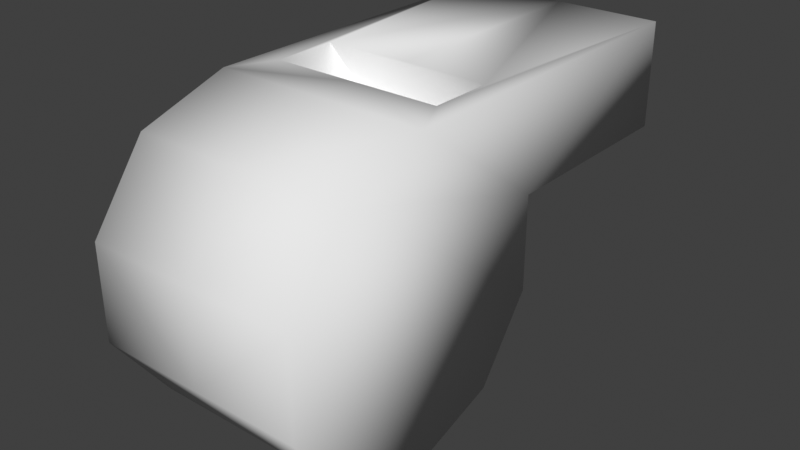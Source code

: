 # Source: whistle.blend  (saved by Blender 4.5.91; exported with 4.5.12 LTS)
import bpy
from mathutils import Matrix  # noqa: F401  (used for matrix-valued properties, if any)

bpy.ops.wm.read_factory_settings(use_empty=True)
scene = bpy.context.scene
scene.name = 'Scene'

# ---- world
world_world = bpy.data.worlds.new('World'); scene.world = world_world
world_world.use_nodes = True; world_world.node_tree.nodes.clear()
_N = world_world.node_tree.nodes; _L = world_world.node_tree.links
n0 = _N.new('ShaderNodeOutputWorld'); n0.name = 'World Output'; n0.location = (300, 300)
n1 = _N.new('ShaderNodeBackground'); n1.name = 'Background'; n1.location = (10, 300)
n1.inputs[0].default_value = (0.05088, 0.05088, 0.05088, 1.0)
_L.new(n1.outputs[0], n0.inputs[0])
n0.is_active_output = True
world_world.color = (0.05088, 0.05088, 0.05088)
world_world.use_sun_shadow = False
world_world.sun_shadow_jitter_overblur = 0.0

# ---- meshes
me_whistle_mesh = bpy.data.meshes.new('whistle mesh')
me_whistle_mesh.from_pydata([(0.7012, -0.3905, 1.0), (0.7012, -0.9783, 0.809), (0.7012, -1.342, 0.309), (0.7012, -1.342, -0.309), (0.7012, -0.9783, -0.809), (0.7012, -0.3905, -1.0), (0.7012, 0.1973, -0.809), (0.7012, 0.5606, -0.309), (0.7012, 0.5606, 0.309), (0.7012, 1.893, 1.0), (0.7012, 1.893, 0.309), (0.0, -0.3905, 1.0), (0.0, -0.9783, 0.809), (0.0, -1.342, 0.309), (0.0, -1.342, -0.309), (0.0, -0.9783, -0.809), (0.0, -0.3905, -1.0), (0.0, 0.1973, -0.809), (0.0, 0.5606, -0.309), (0.0, 0.5606, 0.309), (0.0, 1.893, 1.0), (0.0, 1.893, 0.309), (0.5697, 1.893, 0.8273), (0.5697, 1.893, 0.4818), (0.0, 1.893, 0.8273), (0.0, 1.893, 0.4818), (0.5697, 1.124, 0.8273), (0.5697, 1.124, 0.4818), (0.0, 1.124, 0.8273), (0.0, 1.124, 0.4818), (0.5558, -0.1054, 1.0), (0.5558, 0.3081, 1.0), (0.0, -0.1054, 1.0), (0.0, 0.3081, 1.0), (0.5558, 0.1915, 0.5901), (0.5558, 0.605, 0.5901), (0.0, 0.1915, 0.5901), (0.0, 0.605, 0.5901), (-0.7012, -0.3905, 1.0), (-0.7012, -0.9783, 0.809), (-0.7012, -1.342, 0.309), (-0.7012, -1.342, -0.309), (-0.7012, -0.9783, -0.809), (-0.7012, -0.3905, -1.0), (-0.7012, 0.1973, -0.809), (-0.7012, 0.5606, -0.309), (-0.7012, 0.5606, 0.309), (-0.7012, 1.893, 1.0), (-0.7012, 1.893, 0.309), (-0.5697, 1.893, 0.8273), (-0.5697, 1.893, 0.4818), (-0.5697, 1.124, 0.8273), (-0.5697, 1.124, 0.4818), (-0.5558, -0.1054, 1.0), (-0.5558, 0.3081, 1.0), (-0.5558, 0.1915, 0.5901), (-0.5558, 0.605, 0.5901)], [], [(2, 13, 14, 3), (10, 8, 19, 21), (6, 17, 18, 7), (3, 14, 15, 4), (0, 11, 12, 1), (7, 18, 19, 8), (4, 15, 16, 5), (1, 12, 13, 2), (0, 30, 32, 11), (5, 16, 17, 6), (1, 7, 8, 0), (2, 6, 7, 1), (3, 5, 6, 2), (4, 5, 3), (9, 0, 8, 10), (10, 23, 22, 9), (9, 22, 24, 20), (10, 21, 25, 23), (23, 27, 26, 22), (22, 26, 28, 24), (23, 25, 29, 27), (27, 29, 28, 26), (30, 34, 36, 32), (9, 31, 30, 0), (20, 33, 31, 9), (35, 37, 36, 34), (31, 35, 34, 30), (33, 37, 35, 31), (40, 41, 14, 13), (48, 21, 19, 46), (44, 45, 18, 17), (41, 42, 15, 14), (38, 39, 12, 11), (45, 46, 19, 18), (42, 43, 16, 15), (39, 40, 13, 12), (38, 11, 32, 53), (43, 44, 17, 16), (39, 38, 46, 45), (40, 39, 45, 44), (41, 40, 44, 43), (42, 41, 43), (47, 48, 46, 38), (48, 47, 49, 50), (47, 20, 24, 49), (48, 50, 25, 21), (50, 49, 51, 52), (49, 24, 28, 51), (50, 52, 29, 25), (52, 51, 28, 29), (53, 32, 36, 55), (47, 38, 53, 54), (20, 47, 54, 33), (56, 55, 36, 37), (54, 53, 55, 56), (33, 54, 56, 37)])
me_whistle_mesh.polygons.foreach_set('use_smooth', [True] * 56)
_uv = me_whistle_mesh.uv_layers.new(name='UVMap')
_uv.uv.foreach_set('vector', [0.1519, 0.3547, 0.1519, 0.2012, 0.01658, 0.2012, 0.01658, 0.3547, 0.01602, 0.1599, 0.3078, 0.1599, 0.3078, 0.006408, 0.01602, 0.006408, 0.5784, 0.1599, 0.5784, 0.006408, 0.4431, 0.006408, 0.4431, 0.1599, 0.9843, 0.1599, 0.9843, 0.006408, 0.849, 0.006408, 0.849, 0.1599, 0.4225, 0.3547, 0.4225, 0.2012, 0.2872, 0.2012, 0.2872, 0.3547, 0.4431, 0.1599, 0.4431, 0.006408, 0.3078, 0.006408, 0.3078, 0.1599, 0.849, 0.1599, 0.849, 0.006408, 0.7137, 0.006408, 0.7137, 0.1599, 0.2872, 0.3547, 0.2872, 0.2012, 0.1519, 0.2012, 0.1519, 0.3547, 0.4225, 0.3547, 0.4849, 0.3229, 0.4849, 0.2012, 0.4225, 0.2012, 0.7137, 0.1599, 0.7137, 0.006408, 0.5784, 0.006408, 0.5784, 0.1599, 0.9055, 0.9337, 0.5686, 0.6889, 0.5686, 0.8242, 0.7768, 0.9755, 0.985, 0.8242, 0.6481, 0.5795, 0.5686, 0.6889, 0.9055, 0.9337, 0.985, 0.6889, 0.7768, 0.5377, 0.6481, 0.5795, 0.985, 0.8242, 0.9055, 0.5795, 0.7768, 0.5377, 0.985, 0.6889, 0.2769, 0.9755, 0.7768, 0.9755, 0.5686, 0.8242, 0.2769, 0.8242, 0.4099, 0.5571, 0.4477, 0.5283, 0.5233, 0.5283, 0.5612, 0.5571, 0.5612, 0.5571, 0.5233, 0.5283, 0.5233, 0.4035, 0.5612, 0.4035, 0.4099, 0.5571, 0.4099, 0.4035, 0.4477, 0.4035, 0.4477, 0.5283, 0.3222, 0.6075, 0.3222, 0.7759, 0.3978, 0.7759, 0.3978, 0.6075, 0.3978, 0.6075, 0.3978, 0.7759, 0.5225, 0.7759, 0.5225, 0.6075, 0.3222, 0.6075, 0.1974, 0.6075, 0.1974, 0.7759, 0.3222, 0.7759, 0.6648, 0.3901, 0.6648, 0.5148, 0.5892, 0.5148, 0.5892, 0.3901, 0.2308, 0.3995, 0.2308, 0.5103, 0.3525, 0.5103, 0.3525, 0.3995, 0.9225, 0.3547, 0.5754, 0.3229, 0.4849, 0.3229, 0.4225, 0.3547, 0.9225, 0.2012, 0.5754, 0.2012, 0.5754, 0.3229, 0.9225, 0.3547, 0.1575, 0.5634, 0.03584, 0.5634, 0.03584, 0.6539, 0.1575, 0.6539, 0.1575, 0.4526, 0.1575, 0.5634, 0.2308, 0.5103, 0.2308, 0.3995, 0.03584, 0.4526, 0.03584, 0.5634, 0.1575, 0.5634, 0.1575, 0.4526, 0.1519, 0.3547, 0.01658, 0.3547, 0.01658, 0.2012, 0.1519, 0.2012, 0.01602, 0.1599, 0.01602, 0.006408, 0.3078, 0.006408, 0.3078, 0.1599, 0.5784, 0.1599, 0.4431, 0.1599, 0.4431, 0.006408, 0.5784, 0.006408, 0.9843, 0.1599, 0.849, 0.1599, 0.849, 0.006408, 0.9843, 0.006408, 0.4225, 0.3547, 0.2872, 0.3547, 0.2872, 0.2012, 0.4225, 0.2012, 0.4431, 0.1599, 0.3078, 0.1599, 0.3078, 0.006408, 0.4431, 0.006408, 0.849, 0.1599, 0.7137, 0.1599, 0.7137, 0.006408, 0.849, 0.006408, 0.2872, 0.3547, 0.1519, 0.3547, 0.1519, 0.2012, 0.2872, 0.2012, 0.4225, 0.3547, 0.4225, 0.2012, 0.4849, 0.2012, 0.4849, 0.3229, 0.7137, 0.1599, 0.5784, 0.1599, 0.5784, 0.006408, 0.7137, 0.006408, 0.9055, 0.9337, 0.7768, 0.9755, 0.5686, 0.8242, 0.5686, 0.6889, 0.985, 0.8242, 0.9055, 0.9337, 0.5686, 0.6889, 0.6481, 0.5795, 0.985, 0.6889, 0.985, 0.8242, 0.6481, 0.5795, 0.7768, 0.5377, 0.9055, 0.5795, 0.985, 0.6889, 0.7768, 0.5377, 0.2769, 0.9755, 0.2769, 0.8242, 0.5686, 0.8242, 0.7768, 0.9755, 0.4099, 0.5571, 0.5612, 0.5571, 0.5233, 0.5283, 0.4477, 0.5283, 0.5612, 0.5571, 0.5612, 0.4035, 0.5233, 0.4035, 0.5233, 0.5283, 0.4099, 0.5571, 0.4477, 0.5283, 0.4477, 0.4035, 0.4099, 0.4035, 0.3222, 0.6075, 0.3978, 0.6075, 0.3978, 0.7759, 0.3222, 0.7759, 0.3978, 0.6075, 0.5225, 0.6075, 0.5225, 0.7759, 0.3978, 0.7759, 0.3222, 0.6075, 0.3222, 0.7759, 0.1974, 0.7759, 0.1974, 0.6075, 0.6648, 0.3901, 0.5892, 0.3901, 0.5892, 0.5148, 0.6648, 0.5148, 0.2308, 0.3995, 0.3525, 0.3995, 0.3525, 0.5103, 0.2308, 0.5103, 0.9225, 0.3547, 0.4225, 0.3547, 0.4849, 0.3229, 0.5754, 0.3229, 0.9225, 0.2012, 0.9225, 0.3547, 0.5754, 0.3229, 0.5754, 0.2012, 0.1575, 0.5634, 0.1575, 0.6539, 0.03584, 0.6539, 0.03584, 0.5634, 0.1575, 0.4526, 0.2308, 0.3995, 0.2308, 0.5103, 0.1575, 0.5634, 0.03584, 0.4526, 0.1575, 0.4526, 0.1575, 0.5634, 0.03584, 0.5634])
me_whistle_mesh.update()

# ---- objects
ob_whistle = bpy.data.objects.new('whistle', me_whistle_mesh)

# ---- transforms, parenting, visibility, modifiers, constraints
ob_whistle.location = (0.0, 0.0, 0.0)

# ---- collection membership
scene.collection.objects.link(ob_whistle)

# ---- scene / render settings (as saved in the file)
scene.frame_start = 1; scene.frame_end = 250; scene.frame_set(1)
scene.render.engine = 'BLENDER_EEVEE_NEXT'
scene.cycles.use_denoising = False
scene.cycles.sampling_pattern = 'TABULATED_SOBOL'
scene.cycles.use_light_tree = False
scene.view_settings.view_transform = 'Standard'
bpy.context.view_layer.update()

# ---- added for rendering (the .blend has no active camera and no usable light): camera, sun
cam_auto = bpy.data.cameras.new('AutoCamera')
cam_auto.lens = 50.0
cam_auto.sensor_width = 36.0
cam_auto.clip_end = 1000.0
ob_auto_camera = bpy.data.objects.new('AutoCamera', cam_auto)
scene.collection.objects.link(ob_auto_camera)
ob_auto_camera.location = (3.75033, -4.22456, 3.00026)
ob_auto_camera.rotation_euler = (1.09748, -7.21219e-08, 0.694738)
scene.camera = ob_auto_camera
light_auto_sun = bpy.data.lights.new('AutoSun', 'SUN')
light_auto_sun.energy = 3.0
light_auto_sun.angle = 0.0523599
ob_auto_sun = bpy.data.objects.new('AutoSun', light_auto_sun)
scene.collection.objects.link(ob_auto_sun)
ob_auto_sun.rotation_euler = (0.872665, 0.174533, 0.523599)
bpy.context.view_layer.update()
